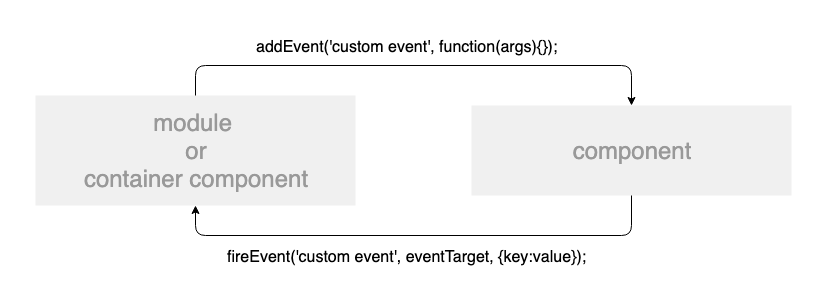

The diagram above was exported from draw.io. Its source (the exported page's mxGraphModel, read from the mxfile embedded in the PNG):
<mxGraphModel dx="1398" dy="773" grid="1" gridSize="10" guides="1" tooltips="1" connect="1" arrows="1" fold="1" page="1" pageScale="1.5" pageWidth="826" pageHeight="1169" background="#ffffff" math="0" shadow="0">
  <root>
    <mxCell id="0" />
    <mxCell id="1" parent="0" />
    <mxCell id="2" value="" style="html=1;shadow=0;dashed=1;shape=mxgraph.bootstrap.rrect;fillColor=#ffffff;rSize=5;strokeColor=none;fontSize=16;fontColor=#000000;" vertex="1" parent="1">
      <mxGeometry x="50" y="1780" width="830" height="300" as="geometry" />
    </mxCell>
    <mxCell id="3" value="module &#10;or&#10;container component" style="shape=rect;fontSize=24;fillColor=#f0f0f0;strokeColor=none;fontColor=#999999;whiteSpace=wrap;" vertex="1" parent="1">
      <mxGeometry x="85" y="1875" width="320" height="110" as="geometry" />
    </mxCell>
    <mxCell id="4" value="component" style="shape=rect;fontSize=24;fillColor=#f0f0f0;strokeColor=none;fontColor=#999999;whiteSpace=wrap;" vertex="1" parent="1">
      <mxGeometry x="521" y="1885" width="320" height="90" as="geometry" />
    </mxCell>
    <mxCell id="5" value="" style="edgeStyle=elbowEdgeStyle;elbow=vertical;endArrow=classic;html=1;exitX=0.5;exitY=1;exitDx=0;exitDy=0;entryX=0.5;entryY=1;entryDx=0;entryDy=0;" edge="1" source="4" target="3" parent="1">
      <mxGeometry width="50" height="50" relative="1" as="geometry">
        <mxPoint x="405" y="2115" as="sourcePoint" />
        <mxPoint x="445" y="1925" as="targetPoint" />
        <Array as="points">
          <mxPoint x="445" y="2015" />
          <mxPoint x="475" y="2090" />
        </Array>
      </mxGeometry>
    </mxCell>
    <mxCell id="6" value="fireEvent('custom event', eventTarget, {key:value});&lt;br&gt;" style="text;html=1;resizable=0;points=[];autosize=1;align=left;verticalAlign=top;spacingTop=-4;fontSize=16;" vertex="1" parent="1">
      <mxGeometry x="275" y="2025" width="370" height="20" as="geometry" />
    </mxCell>
    <mxCell id="7" value="addEvent('custom event', function(args){});" style="text;html=1;resizable=0;points=[];autosize=1;align=left;verticalAlign=top;spacingTop=-4;fontSize=16;" vertex="1" parent="1">
      <mxGeometry x="304" y="1815" width="320" height="20" as="geometry" />
    </mxCell>
    <mxCell id="8" value="" style="edgeStyle=elbowEdgeStyle;elbow=vertical;endArrow=classic;html=1;exitX=0.5;exitY=0;exitDx=0;exitDy=0;entryX=0.5;entryY=0;entryDx=0;entryDy=0;" edge="1" source="3" target="4" parent="1">
      <mxGeometry width="50" height="50" relative="1" as="geometry">
        <mxPoint x="205" y="1875.166666666667" as="sourcePoint" />
        <mxPoint x="680.8333333333335" y="1875.166666666667" as="targetPoint" />
        <Array as="points">
          <mxPoint x="445" y="1845" />
        </Array>
      </mxGeometry>
    </mxCell>
  </root>
</mxGraphModel>